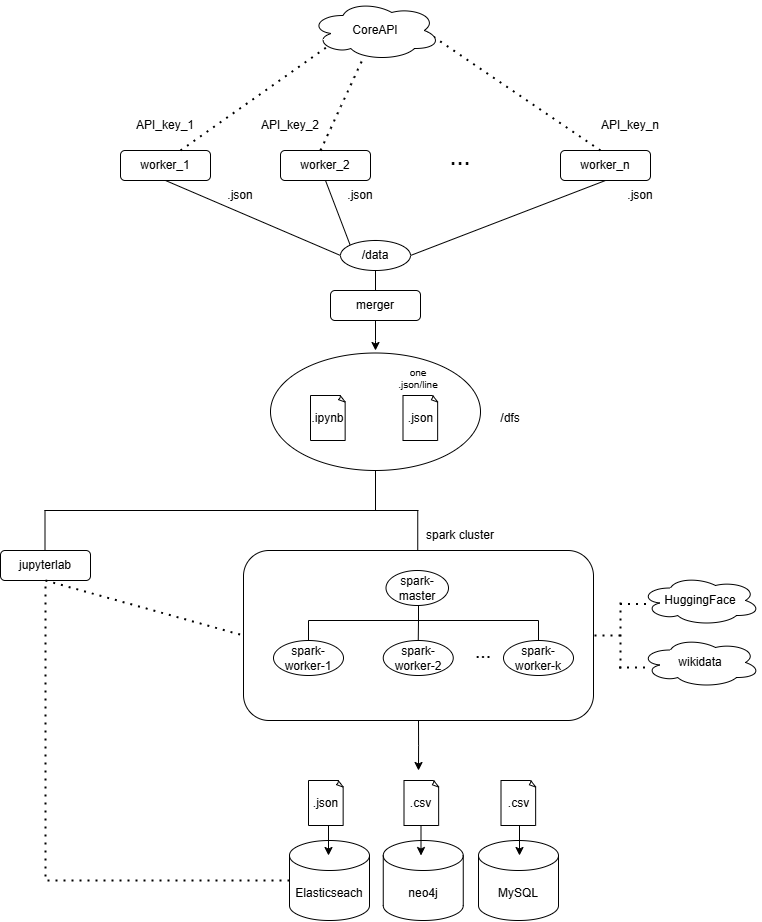

The diagram above was exported from draw.io. Its source (the exported page's mxGraphModel, read from the mxfile embedded in the PNG):
<mxGraphModel dx="1571" dy="778" grid="1" gridSize="10" guides="1" tooltips="1" connect="1" arrows="1" fold="1" page="1" pageScale="1" pageWidth="827" pageHeight="1169" math="0" shadow="0">
  <root>
    <mxCell id="WIyWlLk6GJQsqaUBKTNV-0" />
    <mxCell id="WIyWlLk6GJQsqaUBKTNV-1" parent="WIyWlLk6GJQsqaUBKTNV-0" />
    <mxCell id="bpKy0-SDHVmdex3DxX2R-30" value="" style="ellipse;whiteSpace=wrap;html=1;" vertex="1" parent="WIyWlLk6GJQsqaUBKTNV-1">
      <mxGeometry x="290" y="362.5" width="210" height="117.5" as="geometry" />
    </mxCell>
    <mxCell id="bpKy0-SDHVmdex3DxX2R-1" value="worker_1" style="rounded=1;whiteSpace=wrap;html=1;" vertex="1" parent="WIyWlLk6GJQsqaUBKTNV-1">
      <mxGeometry x="140" y="160" width="90" height="30" as="geometry" />
    </mxCell>
    <mxCell id="bpKy0-SDHVmdex3DxX2R-4" value="worker_2" style="rounded=1;whiteSpace=wrap;html=1;" vertex="1" parent="WIyWlLk6GJQsqaUBKTNV-1">
      <mxGeometry x="300" y="160" width="90" height="30" as="geometry" />
    </mxCell>
    <mxCell id="bpKy0-SDHVmdex3DxX2R-5" value="worker_n" style="rounded=1;whiteSpace=wrap;html=1;" vertex="1" parent="WIyWlLk6GJQsqaUBKTNV-1">
      <mxGeometry x="580" y="160" width="90" height="30" as="geometry" />
    </mxCell>
    <mxCell id="bpKy0-SDHVmdex3DxX2R-6" value="" style="endArrow=none;dashed=1;html=1;dashPattern=1 3;strokeWidth=2;rounded=0;entryX=0.13;entryY=0.77;entryDx=0;entryDy=0;entryPerimeter=0;" edge="1" parent="WIyWlLk6GJQsqaUBKTNV-1" target="bpKy0-SDHVmdex3DxX2R-9">
      <mxGeometry width="50" height="50" relative="1" as="geometry">
        <mxPoint x="200" y="160" as="sourcePoint" />
        <mxPoint x="250" y="110" as="targetPoint" />
      </mxGeometry>
    </mxCell>
    <mxCell id="bpKy0-SDHVmdex3DxX2R-7" value="" style="endArrow=none;dashed=1;html=1;dashPattern=1 3;strokeWidth=2;rounded=0;" edge="1" parent="WIyWlLk6GJQsqaUBKTNV-1" target="bpKy0-SDHVmdex3DxX2R-9">
      <mxGeometry width="50" height="50" relative="1" as="geometry">
        <mxPoint x="340" y="160" as="sourcePoint" />
        <mxPoint x="390" y="110" as="targetPoint" />
      </mxGeometry>
    </mxCell>
    <mxCell id="bpKy0-SDHVmdex3DxX2R-8" value="" style="endArrow=none;dashed=1;html=1;dashPattern=1 3;strokeWidth=2;rounded=0;entryX=0.875;entryY=0.5;entryDx=0;entryDy=0;entryPerimeter=0;" edge="1" parent="WIyWlLk6GJQsqaUBKTNV-1" target="bpKy0-SDHVmdex3DxX2R-9">
      <mxGeometry width="50" height="50" relative="1" as="geometry">
        <mxPoint x="620" y="160" as="sourcePoint" />
        <mxPoint x="530" y="100" as="targetPoint" />
      </mxGeometry>
    </mxCell>
    <mxCell id="bpKy0-SDHVmdex3DxX2R-9" value="CoreAPI" style="ellipse;shape=cloud;whiteSpace=wrap;html=1;" vertex="1" parent="WIyWlLk6GJQsqaUBKTNV-1">
      <mxGeometry x="330" y="10" width="130" height="60" as="geometry" />
    </mxCell>
    <mxCell id="bpKy0-SDHVmdex3DxX2R-11" value="..." style="text;html=1;align=center;verticalAlign=middle;whiteSpace=wrap;rounded=0;fontSize=25;" vertex="1" parent="WIyWlLk6GJQsqaUBKTNV-1">
      <mxGeometry x="440" y="150" width="80" height="30" as="geometry" />
    </mxCell>
    <mxCell id="bpKy0-SDHVmdex3DxX2R-12" value="API_key_1" style="text;html=1;align=center;verticalAlign=middle;whiteSpace=wrap;rounded=0;" vertex="1" parent="WIyWlLk6GJQsqaUBKTNV-1">
      <mxGeometry x="155" y="120" width="60" height="30" as="geometry" />
    </mxCell>
    <mxCell id="bpKy0-SDHVmdex3DxX2R-13" value="API_key_2" style="text;html=1;align=center;verticalAlign=middle;whiteSpace=wrap;rounded=0;" vertex="1" parent="WIyWlLk6GJQsqaUBKTNV-1">
      <mxGeometry x="280" y="120" width="60" height="30" as="geometry" />
    </mxCell>
    <mxCell id="bpKy0-SDHVmdex3DxX2R-14" value="API_key_n" style="text;html=1;align=center;verticalAlign=middle;whiteSpace=wrap;rounded=0;" vertex="1" parent="WIyWlLk6GJQsqaUBKTNV-1">
      <mxGeometry x="620" y="120" width="60" height="30" as="geometry" />
    </mxCell>
    <mxCell id="bpKy0-SDHVmdex3DxX2R-15" value="" style="endArrow=none;html=1;rounded=0;entryX=0.5;entryY=1;entryDx=0;entryDy=0;exitX=0;exitY=0.5;exitDx=0;exitDy=0;" edge="1" parent="WIyWlLk6GJQsqaUBKTNV-1" source="bpKy0-SDHVmdex3DxX2R-18" target="bpKy0-SDHVmdex3DxX2R-1">
      <mxGeometry width="50" height="50" relative="1" as="geometry">
        <mxPoint x="360" y="250" as="sourcePoint" />
        <mxPoint x="190" y="210" as="targetPoint" />
      </mxGeometry>
    </mxCell>
    <mxCell id="bpKy0-SDHVmdex3DxX2R-16" value="" style="endArrow=none;html=1;rounded=0;entryX=0.5;entryY=1;entryDx=0;entryDy=0;exitX=0;exitY=0;exitDx=0;exitDy=0;" edge="1" parent="WIyWlLk6GJQsqaUBKTNV-1" source="bpKy0-SDHVmdex3DxX2R-18" target="bpKy0-SDHVmdex3DxX2R-4">
      <mxGeometry width="50" height="50" relative="1" as="geometry">
        <mxPoint x="370" y="250" as="sourcePoint" />
        <mxPoint x="195" y="200" as="targetPoint" />
      </mxGeometry>
    </mxCell>
    <mxCell id="bpKy0-SDHVmdex3DxX2R-17" value="" style="endArrow=none;html=1;rounded=0;entryX=0.5;entryY=1;entryDx=0;entryDy=0;exitX=1;exitY=0.5;exitDx=0;exitDy=0;" edge="1" parent="WIyWlLk6GJQsqaUBKTNV-1" source="bpKy0-SDHVmdex3DxX2R-18" target="bpKy0-SDHVmdex3DxX2R-5">
      <mxGeometry width="50" height="50" relative="1" as="geometry">
        <mxPoint x="390" y="250" as="sourcePoint" />
        <mxPoint x="520" y="200" as="targetPoint" />
      </mxGeometry>
    </mxCell>
    <mxCell id="bpKy0-SDHVmdex3DxX2R-18" value="/data" style="ellipse;whiteSpace=wrap;html=1;" vertex="1" parent="WIyWlLk6GJQsqaUBKTNV-1">
      <mxGeometry x="360" y="250" width="70" height="30" as="geometry" />
    </mxCell>
    <mxCell id="bpKy0-SDHVmdex3DxX2R-21" style="edgeStyle=orthogonalEdgeStyle;rounded=0;orthogonalLoop=1;jettySize=auto;html=1;" edge="1" parent="WIyWlLk6GJQsqaUBKTNV-1" source="bpKy0-SDHVmdex3DxX2R-19">
      <mxGeometry relative="1" as="geometry">
        <mxPoint x="395" y="360" as="targetPoint" />
      </mxGeometry>
    </mxCell>
    <mxCell id="bpKy0-SDHVmdex3DxX2R-19" value="merger" style="rounded=1;whiteSpace=wrap;html=1;" vertex="1" parent="WIyWlLk6GJQsqaUBKTNV-1">
      <mxGeometry x="350" y="300" width="90" height="30" as="geometry" />
    </mxCell>
    <mxCell id="bpKy0-SDHVmdex3DxX2R-20" value="" style="endArrow=none;html=1;rounded=0;exitX=0.5;exitY=0;exitDx=0;exitDy=0;entryX=0.5;entryY=1;entryDx=0;entryDy=0;" edge="1" parent="WIyWlLk6GJQsqaUBKTNV-1" source="bpKy0-SDHVmdex3DxX2R-19" target="bpKy0-SDHVmdex3DxX2R-18">
      <mxGeometry width="50" height="50" relative="1" as="geometry">
        <mxPoint x="390" y="290" as="sourcePoint" />
        <mxPoint x="440" y="240" as="targetPoint" />
      </mxGeometry>
    </mxCell>
    <mxCell id="bpKy0-SDHVmdex3DxX2R-24" value=".json" style="whiteSpace=wrap;html=1;shape=mxgraph.basic.document" vertex="1" parent="WIyWlLk6GJQsqaUBKTNV-1">
      <mxGeometry x="422.5" y="405" width="35" height="45" as="geometry" />
    </mxCell>
    <mxCell id="bpKy0-SDHVmdex3DxX2R-26" value=".json" style="text;html=1;align=center;verticalAlign=middle;whiteSpace=wrap;rounded=0;" vertex="1" parent="WIyWlLk6GJQsqaUBKTNV-1">
      <mxGeometry x="630" y="190" width="60" height="30" as="geometry" />
    </mxCell>
    <mxCell id="bpKy0-SDHVmdex3DxX2R-27" value=".json" style="text;html=1;align=center;verticalAlign=middle;whiteSpace=wrap;rounded=0;" vertex="1" parent="WIyWlLk6GJQsqaUBKTNV-1">
      <mxGeometry x="350" y="190" width="60" height="30" as="geometry" />
    </mxCell>
    <mxCell id="bpKy0-SDHVmdex3DxX2R-28" value=".json" style="text;html=1;align=center;verticalAlign=middle;whiteSpace=wrap;rounded=0;" vertex="1" parent="WIyWlLk6GJQsqaUBKTNV-1">
      <mxGeometry x="230" y="190" width="60" height="30" as="geometry" />
    </mxCell>
    <mxCell id="bpKy0-SDHVmdex3DxX2R-31" value="/dfs" style="text;html=1;align=center;verticalAlign=middle;whiteSpace=wrap;rounded=0;" vertex="1" parent="WIyWlLk6GJQsqaUBKTNV-1">
      <mxGeometry x="500" y="412.5" width="60" height="30" as="geometry" />
    </mxCell>
    <mxCell id="bpKy0-SDHVmdex3DxX2R-32" value=".ipynb" style="whiteSpace=wrap;html=1;shape=mxgraph.basic.document" vertex="1" parent="WIyWlLk6GJQsqaUBKTNV-1">
      <mxGeometry x="330" y="405" width="35" height="45" as="geometry" />
    </mxCell>
    <mxCell id="bpKy0-SDHVmdex3DxX2R-33" value="one .json/line" style="text;html=1;align=center;verticalAlign=middle;whiteSpace=wrap;rounded=0;fontSize=10;" vertex="1" parent="WIyWlLk6GJQsqaUBKTNV-1">
      <mxGeometry x="408" y="373" width="60" height="30" as="geometry" />
    </mxCell>
    <mxCell id="bpKy0-SDHVmdex3DxX2R-36" value="jupyterlab" style="rounded=1;whiteSpace=wrap;html=1;" vertex="1" parent="WIyWlLk6GJQsqaUBKTNV-1">
      <mxGeometry x="20" y="560" width="90" height="30" as="geometry" />
    </mxCell>
    <mxCell id="bpKy0-SDHVmdex3DxX2R-37" value="" style="endArrow=none;html=1;rounded=0;entryX=0.5;entryY=1;entryDx=0;entryDy=0;" edge="1" parent="WIyWlLk6GJQsqaUBKTNV-1" target="bpKy0-SDHVmdex3DxX2R-30">
      <mxGeometry width="50" height="50" relative="1" as="geometry">
        <mxPoint x="395" y="520" as="sourcePoint" />
        <mxPoint x="405" y="540" as="targetPoint" />
      </mxGeometry>
    </mxCell>
    <mxCell id="bpKy0-SDHVmdex3DxX2R-38" value="" style="endArrow=none;html=1;rounded=0;" edge="1" parent="WIyWlLk6GJQsqaUBKTNV-1">
      <mxGeometry width="50" height="50" relative="1" as="geometry">
        <mxPoint x="64" y="520" as="sourcePoint" />
        <mxPoint x="438" y="520" as="targetPoint" />
      </mxGeometry>
    </mxCell>
    <mxCell id="bpKy0-SDHVmdex3DxX2R-39" value="" style="endArrow=none;html=1;rounded=0;entryX=0.5;entryY=1;entryDx=0;entryDy=0;" edge="1" parent="WIyWlLk6GJQsqaUBKTNV-1">
      <mxGeometry width="50" height="50" relative="1" as="geometry">
        <mxPoint x="64.5" y="560" as="sourcePoint" />
        <mxPoint x="64.5" y="520" as="targetPoint" />
      </mxGeometry>
    </mxCell>
    <mxCell id="bpKy0-SDHVmdex3DxX2R-63" style="edgeStyle=orthogonalEdgeStyle;rounded=0;orthogonalLoop=1;jettySize=auto;html=1;exitX=0.5;exitY=1;exitDx=0;exitDy=0;" edge="1" parent="WIyWlLk6GJQsqaUBKTNV-1" source="bpKy0-SDHVmdex3DxX2R-40">
      <mxGeometry relative="1" as="geometry">
        <mxPoint x="438" y="780" as="targetPoint" />
      </mxGeometry>
    </mxCell>
    <mxCell id="bpKy0-SDHVmdex3DxX2R-40" value="" style="rounded=1;whiteSpace=wrap;html=1;" vertex="1" parent="WIyWlLk6GJQsqaUBKTNV-1">
      <mxGeometry x="263" y="560" width="350" height="170" as="geometry" />
    </mxCell>
    <mxCell id="bpKy0-SDHVmdex3DxX2R-41" value="" style="endArrow=none;html=1;rounded=0;entryX=0.5;entryY=1;entryDx=0;entryDy=0;" edge="1" parent="WIyWlLk6GJQsqaUBKTNV-1">
      <mxGeometry width="50" height="50" relative="1" as="geometry">
        <mxPoint x="437.25" y="560" as="sourcePoint" />
        <mxPoint x="437.25" y="520" as="targetPoint" />
      </mxGeometry>
    </mxCell>
    <mxCell id="bpKy0-SDHVmdex3DxX2R-43" value="spark cluster" style="text;html=1;align=center;verticalAlign=middle;whiteSpace=wrap;rounded=0;" vertex="1" parent="WIyWlLk6GJQsqaUBKTNV-1">
      <mxGeometry x="435" y="530" width="90" height="30" as="geometry" />
    </mxCell>
    <mxCell id="bpKy0-SDHVmdex3DxX2R-44" value="MySQL" style="shape=cylinder3;whiteSpace=wrap;html=1;boundedLbl=1;backgroundOutline=1;size=15;" vertex="1" parent="WIyWlLk6GJQsqaUBKTNV-1">
      <mxGeometry x="498" y="850" width="80" height="80" as="geometry" />
    </mxCell>
    <mxCell id="bpKy0-SDHVmdex3DxX2R-45" value="" style="endArrow=none;dashed=1;html=1;dashPattern=1 3;strokeWidth=2;rounded=0;entryX=0;entryY=0.5;entryDx=0;entryDy=0;" edge="1" parent="WIyWlLk6GJQsqaUBKTNV-1" target="bpKy0-SDHVmdex3DxX2R-40">
      <mxGeometry width="50" height="50" relative="1" as="geometry">
        <mxPoint x="65" y="590" as="sourcePoint" />
        <mxPoint x="335" y="610" as="targetPoint" />
      </mxGeometry>
    </mxCell>
    <mxCell id="bpKy0-SDHVmdex3DxX2R-46" value="spark-master" style="ellipse;whiteSpace=wrap;html=1;" vertex="1" parent="WIyWlLk6GJQsqaUBKTNV-1">
      <mxGeometry x="405.5" y="580" width="62.5" height="35" as="geometry" />
    </mxCell>
    <mxCell id="bpKy0-SDHVmdex3DxX2R-48" value="spark-worker-1" style="ellipse;whiteSpace=wrap;html=1;" vertex="1" parent="WIyWlLk6GJQsqaUBKTNV-1">
      <mxGeometry x="293" y="650" width="70" height="35" as="geometry" />
    </mxCell>
    <mxCell id="bpKy0-SDHVmdex3DxX2R-49" value="spark-worker-2" style="ellipse;whiteSpace=wrap;html=1;" vertex="1" parent="WIyWlLk6GJQsqaUBKTNV-1">
      <mxGeometry x="402.75" y="650" width="70" height="35" as="geometry" />
    </mxCell>
    <mxCell id="bpKy0-SDHVmdex3DxX2R-50" value="spark-worker-k" style="ellipse;whiteSpace=wrap;html=1;" vertex="1" parent="WIyWlLk6GJQsqaUBKTNV-1">
      <mxGeometry x="523" y="650" width="70" height="35" as="geometry" />
    </mxCell>
    <mxCell id="bpKy0-SDHVmdex3DxX2R-51" value="..." style="text;html=1;align=center;verticalAlign=middle;whiteSpace=wrap;rounded=0;fontSize=19;" vertex="1" parent="WIyWlLk6GJQsqaUBKTNV-1">
      <mxGeometry x="473" y="647" width="60" height="30" as="geometry" />
    </mxCell>
    <mxCell id="bpKy0-SDHVmdex3DxX2R-52" value="" style="endArrow=none;html=1;rounded=0;" edge="1" parent="WIyWlLk6GJQsqaUBKTNV-1">
      <mxGeometry width="50" height="50" relative="1" as="geometry">
        <mxPoint x="438" y="615" as="sourcePoint" />
        <mxPoint x="438" y="630" as="targetPoint" />
      </mxGeometry>
    </mxCell>
    <mxCell id="bpKy0-SDHVmdex3DxX2R-53" value="" style="endArrow=none;html=1;rounded=0;" edge="1" parent="WIyWlLk6GJQsqaUBKTNV-1">
      <mxGeometry width="50" height="50" relative="1" as="geometry">
        <mxPoint x="328" y="630" as="sourcePoint" />
        <mxPoint x="558" y="630" as="targetPoint" />
      </mxGeometry>
    </mxCell>
    <mxCell id="bpKy0-SDHVmdex3DxX2R-55" value="" style="endArrow=none;html=1;rounded=0;exitX=0.5;exitY=0;exitDx=0;exitDy=0;" edge="1" parent="WIyWlLk6GJQsqaUBKTNV-1" source="bpKy0-SDHVmdex3DxX2R-48">
      <mxGeometry width="50" height="50" relative="1" as="geometry">
        <mxPoint x="268" y="760" as="sourcePoint" />
        <mxPoint x="328" y="630" as="targetPoint" />
      </mxGeometry>
    </mxCell>
    <mxCell id="bpKy0-SDHVmdex3DxX2R-56" value="" style="endArrow=none;html=1;rounded=0;exitX=0.5;exitY=0;exitDx=0;exitDy=0;" edge="1" parent="WIyWlLk6GJQsqaUBKTNV-1" source="bpKy0-SDHVmdex3DxX2R-49">
      <mxGeometry width="50" height="50" relative="1" as="geometry">
        <mxPoint x="268" y="760" as="sourcePoint" />
        <mxPoint x="438" y="630" as="targetPoint" />
      </mxGeometry>
    </mxCell>
    <mxCell id="bpKy0-SDHVmdex3DxX2R-57" value="" style="endArrow=none;html=1;rounded=0;exitX=0.5;exitY=0;exitDx=0;exitDy=0;" edge="1" parent="WIyWlLk6GJQsqaUBKTNV-1" source="bpKy0-SDHVmdex3DxX2R-50">
      <mxGeometry width="50" height="50" relative="1" as="geometry">
        <mxPoint x="268" y="770" as="sourcePoint" />
        <mxPoint x="558" y="630" as="targetPoint" />
      </mxGeometry>
    </mxCell>
    <mxCell id="bpKy0-SDHVmdex3DxX2R-60" value="Elasticseach" style="shape=cylinder3;whiteSpace=wrap;html=1;boundedLbl=1;backgroundOutline=1;size=15;" vertex="1" parent="WIyWlLk6GJQsqaUBKTNV-1">
      <mxGeometry x="309" y="850" width="80" height="80" as="geometry" />
    </mxCell>
    <mxCell id="bpKy0-SDHVmdex3DxX2R-61" value="neo4j" style="shape=cylinder3;whiteSpace=wrap;html=1;boundedLbl=1;backgroundOutline=1;size=15;" vertex="1" parent="WIyWlLk6GJQsqaUBKTNV-1">
      <mxGeometry x="402.75" y="850" width="80" height="80" as="geometry" />
    </mxCell>
    <mxCell id="bpKy0-SDHVmdex3DxX2R-62" value="" style="endArrow=none;dashed=1;html=1;dashPattern=1 3;strokeWidth=2;rounded=0;exitX=0;exitY=0.5;exitDx=0;exitDy=0;exitPerimeter=0;" edge="1" parent="WIyWlLk6GJQsqaUBKTNV-1" source="bpKy0-SDHVmdex3DxX2R-60">
      <mxGeometry width="50" height="50" relative="1" as="geometry">
        <mxPoint x="295" y="790" as="sourcePoint" />
        <mxPoint x="65" y="590" as="targetPoint" />
        <Array as="points">
          <mxPoint x="65" y="890" />
        </Array>
      </mxGeometry>
    </mxCell>
    <mxCell id="bpKy0-SDHVmdex3DxX2R-64" value=".csv" style="whiteSpace=wrap;html=1;shape=mxgraph.basic.document" vertex="1" parent="WIyWlLk6GJQsqaUBKTNV-1">
      <mxGeometry x="520.5" y="790" width="35" height="45" as="geometry" />
    </mxCell>
    <mxCell id="bpKy0-SDHVmdex3DxX2R-65" value=".json" style="whiteSpace=wrap;html=1;shape=mxgraph.basic.document" vertex="1" parent="WIyWlLk6GJQsqaUBKTNV-1">
      <mxGeometry x="328" y="790" width="35" height="45" as="geometry" />
    </mxCell>
    <mxCell id="bpKy0-SDHVmdex3DxX2R-66" value=".csv" style="whiteSpace=wrap;html=1;shape=mxgraph.basic.document" vertex="1" parent="WIyWlLk6GJQsqaUBKTNV-1">
      <mxGeometry x="423.5" y="790" width="35" height="45" as="geometry" />
    </mxCell>
    <mxCell id="bpKy0-SDHVmdex3DxX2R-67" value="" style="endArrow=classic;html=1;rounded=0;" edge="1" parent="WIyWlLk6GJQsqaUBKTNV-1">
      <mxGeometry width="50" height="50" relative="1" as="geometry">
        <mxPoint x="348" y="835" as="sourcePoint" />
        <mxPoint x="348.5" y="865" as="targetPoint" />
        <Array as="points">
          <mxPoint x="348" y="865" />
        </Array>
      </mxGeometry>
    </mxCell>
    <mxCell id="bpKy0-SDHVmdex3DxX2R-68" value="" style="endArrow=classic;html=1;rounded=0;" edge="1" parent="WIyWlLk6GJQsqaUBKTNV-1">
      <mxGeometry width="50" height="50" relative="1" as="geometry">
        <mxPoint x="440.5" y="835" as="sourcePoint" />
        <mxPoint x="441" y="865" as="targetPoint" />
        <Array as="points">
          <mxPoint x="440.5" y="865" />
        </Array>
      </mxGeometry>
    </mxCell>
    <mxCell id="bpKy0-SDHVmdex3DxX2R-69" value="" style="endArrow=classic;html=1;rounded=0;" edge="1" parent="WIyWlLk6GJQsqaUBKTNV-1">
      <mxGeometry width="50" height="50" relative="1" as="geometry">
        <mxPoint x="539" y="835" as="sourcePoint" />
        <mxPoint x="539.5" y="865" as="targetPoint" />
        <Array as="points">
          <mxPoint x="539" y="865" />
        </Array>
      </mxGeometry>
    </mxCell>
    <mxCell id="bpKy0-SDHVmdex3DxX2R-71" value="HuggingFace" style="ellipse;shape=cloud;whiteSpace=wrap;html=1;" vertex="1" parent="WIyWlLk6GJQsqaUBKTNV-1">
      <mxGeometry x="660" y="585" width="120" height="50" as="geometry" />
    </mxCell>
    <mxCell id="bpKy0-SDHVmdex3DxX2R-72" value="wikidata" style="ellipse;shape=cloud;whiteSpace=wrap;html=1;" vertex="1" parent="WIyWlLk6GJQsqaUBKTNV-1">
      <mxGeometry x="660" y="647" width="120" height="50" as="geometry" />
    </mxCell>
    <mxCell id="bpKy0-SDHVmdex3DxX2R-73" value="" style="endArrow=none;dashed=1;html=1;dashPattern=1 3;strokeWidth=2;rounded=0;entryX=1;entryY=0.5;entryDx=0;entryDy=0;" edge="1" parent="WIyWlLk6GJQsqaUBKTNV-1" target="bpKy0-SDHVmdex3DxX2R-40">
      <mxGeometry width="50" height="50" relative="1" as="geometry">
        <mxPoint x="640" y="645" as="sourcePoint" />
        <mxPoint x="470" y="560" as="targetPoint" />
      </mxGeometry>
    </mxCell>
    <mxCell id="bpKy0-SDHVmdex3DxX2R-74" value="" style="endArrow=none;dashed=1;html=1;dashPattern=1 3;strokeWidth=2;rounded=0;" edge="1" parent="WIyWlLk6GJQsqaUBKTNV-1">
      <mxGeometry width="50" height="50" relative="1" as="geometry">
        <mxPoint x="640" y="678" as="sourcePoint" />
        <mxPoint x="640" y="608" as="targetPoint" />
      </mxGeometry>
    </mxCell>
    <mxCell id="bpKy0-SDHVmdex3DxX2R-75" value="" style="endArrow=none;dashed=1;html=1;dashPattern=1 3;strokeWidth=2;rounded=0;entryX=1;entryY=0.5;entryDx=0;entryDy=0;" edge="1" parent="WIyWlLk6GJQsqaUBKTNV-1">
      <mxGeometry width="50" height="50" relative="1" as="geometry">
        <mxPoint x="665.5" y="613.5" as="sourcePoint" />
        <mxPoint x="638.5" y="613.5" as="targetPoint" />
      </mxGeometry>
    </mxCell>
    <mxCell id="bpKy0-SDHVmdex3DxX2R-76" value="" style="endArrow=none;dashed=1;html=1;dashPattern=1 3;strokeWidth=2;rounded=0;entryX=1;entryY=0.5;entryDx=0;entryDy=0;" edge="1" parent="WIyWlLk6GJQsqaUBKTNV-1">
      <mxGeometry width="50" height="50" relative="1" as="geometry">
        <mxPoint x="664.5" y="677" as="sourcePoint" />
        <mxPoint x="637.5" y="677" as="targetPoint" />
      </mxGeometry>
    </mxCell>
  </root>
</mxGraphModel>